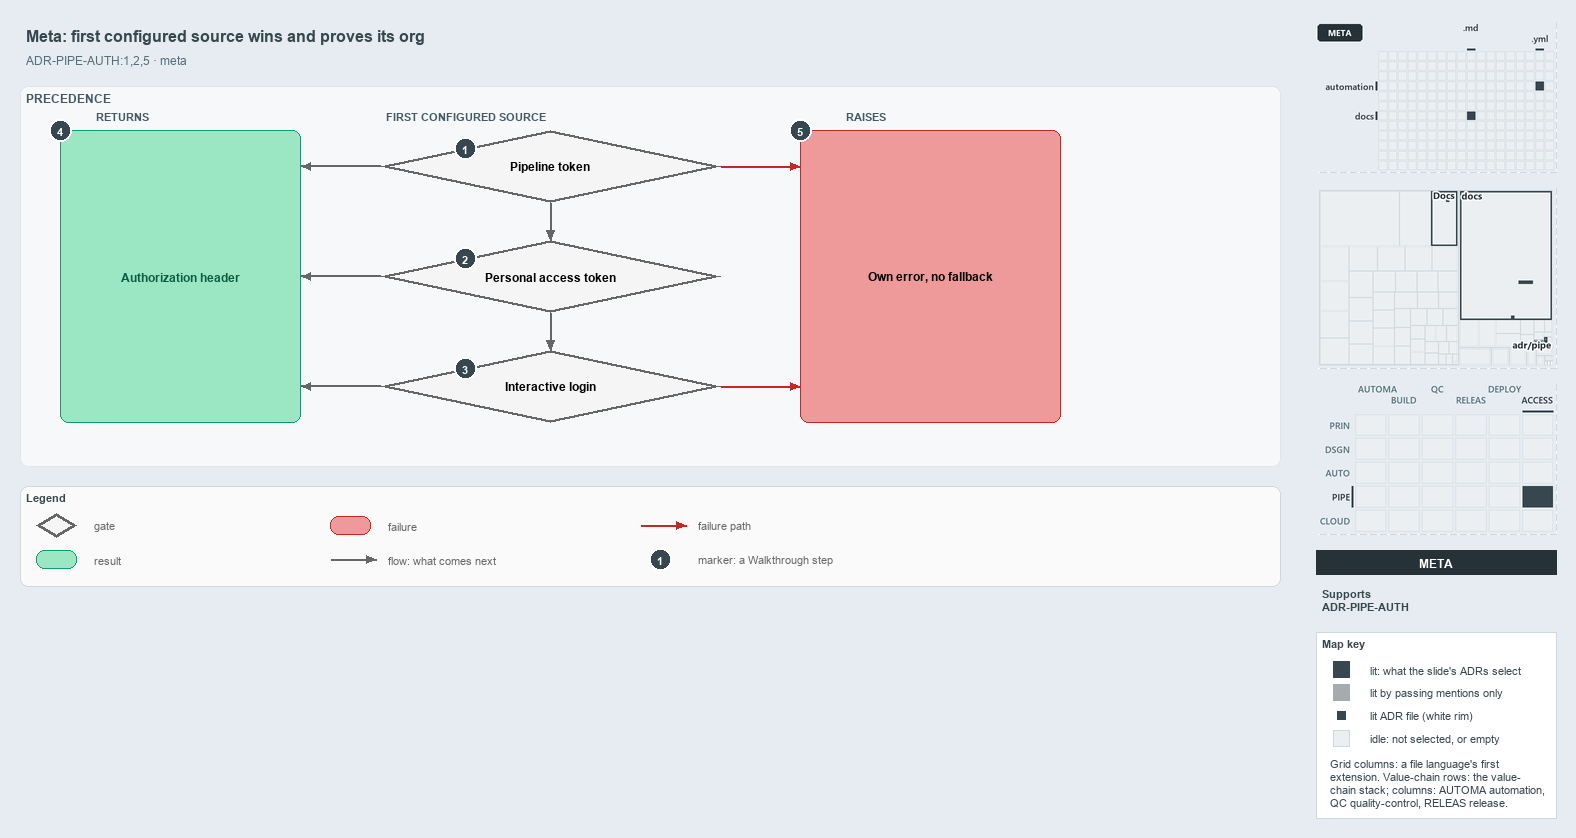

The diagram above was exported from draw.io. Its source (the exported page's mxGraphModel, read from the mxfile embedded in the PNG):
<mxGraphModel dx="1024" dy="768" grid="0" gridSize="10" guides="1" tooltips="1" connect="1" arrows="1" fold="1" page="1" pageScale="1" pageWidth="1572" pageHeight="610" background="#E6ECF2" math="0" shadow="0">
  <root>
    <mxCell id="0" />
    <mxCell id="1" parent="0" />
    <mxCell id="title" value="Meta: first configured source wins and proves its org" style="text;html=1;align=left;verticalAlign=middle;fontSize=16;fontStyle=1;fontColor=#37474F;" vertex="1" parent="1">
      <mxGeometry x="20" y="14" width="1260" height="30" as="geometry" />
    </mxCell>
    <mxCell id="subtitle" value="ADR-PIPE-AUTH:1,2,5 &amp;#183; meta" style="text;html=1;align=left;verticalAlign=middle;fontSize=12;fontColor=#546E7A;" vertex="1" parent="1">
      <mxGeometry x="20" y="44" width="1240" height="20" as="geometry" />
    </mxCell>
    <mxCell id="band" value="PRECEDENCE" style="rounded=1;html=1;arcSize=3;fillColor=#F6F8FA;strokeColor=#E1E4E8;verticalAlign=top;align=left;spacingLeft=8;fontStyle=1;fontSize=12;fontColor=#455A64;" vertex="1" parent="1">
      <mxGeometry x="20" y="80" width="1260" height="380" as="geometry" />
    </mxCell>
    <mxCell id="col-result" value="RETURNS" style="text;html=1;align=left;verticalAlign=middle;fontSize=11;fontStyle=1;fontColor=#455A64;" vertex="1" parent="1">
      <mxGeometry x="90" y="100" width="120" height="18" as="geometry" />
    </mxCell>
    <mxCell id="col-source" value="FIRST CONFIGURED SOURCE" style="text;html=1;align=left;verticalAlign=middle;fontSize=11;fontStyle=1;fontColor=#455A64;" vertex="1" parent="1">
      <mxGeometry x="380" y="100" width="220" height="18" as="geometry" />
    </mxCell>
    <mxCell id="col-fail" value="RAISES" style="text;html=1;align=left;verticalAlign=middle;fontSize=11;fontStyle=1;fontColor=#455A64;" vertex="1" parent="1">
      <mxGeometry x="840" y="100" width="120" height="18" as="geometry" />
    </mxCell>
    <mxCell id="g-pipeline" value="&lt;b&gt;Pipeline token&lt;/b&gt;" style="rhombus;whiteSpace=wrap;html=1;fillColor=#f5f5f5;strokeColor=#666666;strokeWidth=3;fontSize=12;" vertex="1" parent="1">
      <mxGeometry x="380" y="124" width="340" height="72" as="geometry" />
    </mxCell>
    <mxCell id="mark-1" value="1" style="ellipse;html=1;fillColor=#37474F;strokeColor=#FFFFFF;strokeWidth=2;fontColor=#FFFFFF;fontStyle=1;fontSize=11;" vertex="1" parent="1">
      <mxGeometry x="454.0" y="131.0" width="22" height="22" as="geometry" />
    </mxCell>
    <mxCell id="g-pat" value="&lt;b&gt;Personal access token&lt;/b&gt;" style="rhombus;whiteSpace=wrap;html=1;fillColor=#f5f5f5;strokeColor=#666666;strokeWidth=3;fontSize=12;" vertex="1" parent="1">
      <mxGeometry x="380" y="234" width="340" height="72" as="geometry" />
    </mxCell>
    <mxCell id="mark-2" value="2" style="ellipse;html=1;fillColor=#37474F;strokeColor=#FFFFFF;strokeWidth=2;fontColor=#FFFFFF;fontStyle=1;fontSize=11;" vertex="1" parent="1">
      <mxGeometry x="454.0" y="241.0" width="22" height="22" as="geometry" />
    </mxCell>
    <mxCell id="g-login" value="&lt;b&gt;Interactive login&lt;/b&gt;" style="rhombus;whiteSpace=wrap;html=1;fillColor=#f5f5f5;strokeColor=#666666;strokeWidth=3;fontSize=12;" vertex="1" parent="1">
      <mxGeometry x="380" y="344" width="340" height="72" as="geometry" />
    </mxCell>
    <mxCell id="mark-3" value="3" style="ellipse;html=1;fillColor=#37474F;strokeColor=#FFFFFF;strokeWidth=2;fontColor=#FFFFFF;fontStyle=1;fontSize=11;" vertex="1" parent="1">
      <mxGeometry x="454.0" y="351.0" width="22" height="22" as="geometry" />
    </mxCell>
    <mxCell id="r-header" value="&lt;b&gt;Authorization header&lt;/b&gt;" style="rounded=1;whiteSpace=wrap;html=1;arcSize=20;fillColor=#9BE7C4;strokeColor=#0E9F6E;fontColor=#0B5C43;fontSize=12;" vertex="1" parent="1">
      <mxGeometry x="60" y="124" width="240" height="292" as="geometry" />
    </mxCell>
    <mxCell id="f-own" value="&lt;b&gt;Own error, no fallback&lt;/b&gt;" style="rounded=1;whiteSpace=wrap;html=1;arcSize=20;fillColor=#EF9A9A;strokeColor=#C62828;fontSize=12;" vertex="1" parent="1">
      <mxGeometry x="800" y="124" width="260" height="292" as="geometry" />
    </mxCell>
    <mxCell id="p-e-g-pipeline-header-a" value="" style="text;html=1;strokeColor=none;fillColor=none;" vertex="1" parent="1">
      <mxGeometry x="380" y="160" width="1" height="1" as="geometry" />
    </mxCell>
    <mxCell id="p-e-g-pipeline-header-b" value="" style="text;html=1;strokeColor=none;fillColor=none;" vertex="1" parent="1">
      <mxGeometry x="300" y="160" width="1" height="1" as="geometry" />
    </mxCell>
    <mxCell id="e-g-pipeline-header" value="" style="edgeStyle=orthogonalEdgeStyle;rounded=1;html=1;fontSize=10;endArrow=block;strokeColor=#666666;" edge="1" parent="1" source="p-e-g-pipeline-header-a" target="p-e-g-pipeline-header-b">
      <mxGeometry relative="1" as="geometry" />
    </mxCell>
    <mxCell id="p-e-g-pat-header-a" value="" style="text;html=1;strokeColor=none;fillColor=none;" vertex="1" parent="1">
      <mxGeometry x="380" y="270" width="1" height="1" as="geometry" />
    </mxCell>
    <mxCell id="p-e-g-pat-header-b" value="" style="text;html=1;strokeColor=none;fillColor=none;" vertex="1" parent="1">
      <mxGeometry x="300" y="270" width="1" height="1" as="geometry" />
    </mxCell>
    <mxCell id="e-g-pat-header" value="" style="edgeStyle=orthogonalEdgeStyle;rounded=1;html=1;fontSize=10;endArrow=block;strokeColor=#666666;" edge="1" parent="1" source="p-e-g-pat-header-a" target="p-e-g-pat-header-b">
      <mxGeometry relative="1" as="geometry" />
    </mxCell>
    <mxCell id="p-e-g-login-header-a" value="" style="text;html=1;strokeColor=none;fillColor=none;" vertex="1" parent="1">
      <mxGeometry x="380" y="380" width="1" height="1" as="geometry" />
    </mxCell>
    <mxCell id="p-e-g-login-header-b" value="" style="text;html=1;strokeColor=none;fillColor=none;" vertex="1" parent="1">
      <mxGeometry x="300" y="380" width="1" height="1" as="geometry" />
    </mxCell>
    <mxCell id="e-g-login-header" value="" style="edgeStyle=orthogonalEdgeStyle;rounded=1;html=1;fontSize=10;endArrow=block;strokeColor=#666666;" edge="1" parent="1" source="p-e-g-login-header-a" target="p-e-g-login-header-b">
      <mxGeometry relative="1" as="geometry" />
    </mxCell>
    <mxCell id="p-e-pipeline-pat-a" value="" style="text;html=1;strokeColor=none;fillColor=none;" vertex="1" parent="1">
      <mxGeometry x="550" y="196" width="1" height="1" as="geometry" />
    </mxCell>
    <mxCell id="p-e-pipeline-pat-b" value="" style="text;html=1;strokeColor=none;fillColor=none;" vertex="1" parent="1">
      <mxGeometry x="550" y="234" width="1" height="1" as="geometry" />
    </mxCell>
    <mxCell id="e-pipeline-pat" value="" style="edgeStyle=orthogonalEdgeStyle;rounded=1;html=1;fontSize=10;endArrow=block;strokeColor=#666666;" edge="1" parent="1" source="p-e-pipeline-pat-a" target="p-e-pipeline-pat-b">
      <mxGeometry relative="1" as="geometry" />
    </mxCell>
    <mxCell id="p-e-pat-login-a" value="" style="text;html=1;strokeColor=none;fillColor=none;" vertex="1" parent="1">
      <mxGeometry x="550" y="306" width="1" height="1" as="geometry" />
    </mxCell>
    <mxCell id="p-e-pat-login-b" value="" style="text;html=1;strokeColor=none;fillColor=none;" vertex="1" parent="1">
      <mxGeometry x="550" y="344" width="1" height="1" as="geometry" />
    </mxCell>
    <mxCell id="e-pat-login" value="" style="edgeStyle=orthogonalEdgeStyle;rounded=1;html=1;fontSize=10;endArrow=block;strokeColor=#666666;" edge="1" parent="1" source="p-e-pat-login-a" target="p-e-pat-login-b">
      <mxGeometry relative="1" as="geometry" />
    </mxCell>
    <mxCell id="p-e-pipeline-own-a" value="" style="text;html=1;strokeColor=none;fillColor=none;" vertex="1" parent="1">
      <mxGeometry x="720" y="160" width="1" height="1" as="geometry" />
    </mxCell>
    <mxCell id="p-e-pipeline-own-b" value="" style="text;html=1;strokeColor=none;fillColor=none;" vertex="1" parent="1">
      <mxGeometry x="800" y="160" width="1" height="1" as="geometry" />
    </mxCell>
    <mxCell id="e-pipeline-own" value="" style="edgeStyle=orthogonalEdgeStyle;rounded=1;html=1;fontSize=10;endArrow=block;strokeColor=#C62828;" edge="1" parent="1" source="p-e-pipeline-own-a" target="p-e-pipeline-own-b">
      <mxGeometry relative="1" as="geometry" />
    </mxCell>
    <mxCell id="p-e-login-own-a" value="" style="text;html=1;strokeColor=none;fillColor=none;" vertex="1" parent="1">
      <mxGeometry x="720" y="380" width="1" height="1" as="geometry" />
    </mxCell>
    <mxCell id="p-e-login-own-b" value="" style="text;html=1;strokeColor=none;fillColor=none;" vertex="1" parent="1">
      <mxGeometry x="800" y="380" width="1" height="1" as="geometry" />
    </mxCell>
    <mxCell id="e-login-own" value="" style="edgeStyle=orthogonalEdgeStyle;rounded=1;html=1;fontSize=10;endArrow=block;strokeColor=#C62828;" edge="1" parent="1" source="p-e-login-own-a" target="p-e-login-own-b">
      <mxGeometry relative="1" as="geometry" />
    </mxCell>
    <mxCell id="mark-4" value="4" style="ellipse;html=1;fillColor=#37474F;strokeColor=#FFFFFF;strokeWidth=2;fontColor=#FFFFFF;fontStyle=1;fontSize=11;" vertex="1" parent="1">
      <mxGeometry x="49" y="113" width="22" height="22" as="geometry" />
    </mxCell>
    <mxCell id="mark-5" value="5" style="ellipse;html=1;fillColor=#37474F;strokeColor=#FFFFFF;strokeWidth=2;fontColor=#FFFFFF;fontStyle=1;fontSize=11;" vertex="1" parent="1">
      <mxGeometry x="789" y="113" width="22" height="22" as="geometry" />
    </mxCell>
    <mxCell id="legend" value="&lt;b&gt;Legend&lt;/b&gt;" style="rounded=1;whiteSpace=wrap;html=1;arcSize=6;fillColor=#FAFAFA;strokeColor=#CFD8DC;align=left;verticalAlign=top;spacing=8;fontSize=11;fontColor=#37474F;" vertex="1" parent="1">
      <mxGeometry x="20" y="480" width="1260" height="100" as="geometry" />
    </mxCell>
    <mxCell id="legend-0" value="" style="rhombus;whiteSpace=wrap;html=1;fillColor=#f5f5f5;strokeColor=#666666;strokeWidth=3;" vertex="1" parent="1">
      <mxGeometry x="36.0" y="507.0" width="40" height="24" as="geometry" />
    </mxCell>
    <mxCell id="legend-0-text" value="gate" style="text;html=1;align=left;verticalAlign=middle;fontSize=11;fontColor=#666666;" vertex="1" parent="1">
      <mxGeometry x="88" y="509" width="240" height="20" as="geometry" />
    </mxCell>
    <mxCell id="legend-1" value="" style="rounded=1;whiteSpace=wrap;html=1;arcSize=20;fillColor=#9BE7C4;strokeColor=#0E9F6E;" vertex="1" parent="1">
      <mxGeometry x="36.0" y="544.0" width="40" height="18" as="geometry" />
    </mxCell>
    <mxCell id="legend-1-text" value="result" style="text;html=1;align=left;verticalAlign=middle;fontSize=11;fontColor=#666666;" vertex="1" parent="1">
      <mxGeometry x="88" y="543" width="240" height="20" as="geometry" />
    </mxCell>
    <mxCell id="legend-2" value="" style="rounded=1;whiteSpace=wrap;html=1;arcSize=20;fillColor=#EF9A9A;strokeColor=#C62828;" vertex="1" parent="1">
      <mxGeometry x="330.0" y="510.0" width="40" height="18" as="geometry" />
    </mxCell>
    <mxCell id="legend-2-text" value="failure" style="text;html=1;align=left;verticalAlign=middle;fontSize=11;fontColor=#666666;" vertex="1" parent="1">
      <mxGeometry x="382" y="509" width="240" height="20" as="geometry" />
    </mxCell>
    <mxCell id="legend-3-a" value="" style="text;html=1;strokeColor=none;fillColor=none;" vertex="1" parent="1">
      <mxGeometry x="330" y="553" width="1" height="1" as="geometry" />
    </mxCell>
    <mxCell id="legend-3-b" value="" style="text;html=1;strokeColor=none;fillColor=none;" vertex="1" parent="1">
      <mxGeometry x="376" y="553" width="1" height="1" as="geometry" />
    </mxCell>
    <mxCell id="legend-3" value="" style="edgeStyle=orthogonalEdgeStyle;rounded=1;html=1;fontSize=10;endArrow=block;strokeColor=#666666;" edge="1" parent="1" source="legend-3-a" target="legend-3-b">
      <mxGeometry relative="1" as="geometry" />
    </mxCell>
    <mxCell id="legend-3-text" value="flow: what comes next" style="text;html=1;align=left;verticalAlign=middle;fontSize=11;fontColor=#666666;" vertex="1" parent="1">
      <mxGeometry x="382" y="543" width="240" height="20" as="geometry" />
    </mxCell>
    <mxCell id="legend-4-a" value="" style="text;html=1;strokeColor=none;fillColor=none;" vertex="1" parent="1">
      <mxGeometry x="640" y="519" width="1" height="1" as="geometry" />
    </mxCell>
    <mxCell id="legend-4-b" value="" style="text;html=1;strokeColor=none;fillColor=none;" vertex="1" parent="1">
      <mxGeometry x="686" y="519" width="1" height="1" as="geometry" />
    </mxCell>
    <mxCell id="legend-4" value="" style="edgeStyle=orthogonalEdgeStyle;rounded=1;html=1;fontSize=10;endArrow=block;strokeColor=#C62828;" edge="1" parent="1" source="legend-4-a" target="legend-4-b">
      <mxGeometry relative="1" as="geometry" />
    </mxCell>
    <mxCell id="legend-4-text" value="failure path" style="text;html=1;align=left;verticalAlign=middle;fontSize=11;fontColor=#666666;" vertex="1" parent="1">
      <mxGeometry x="692" y="509" width="240" height="20" as="geometry" />
    </mxCell>
    <mxCell id="legend-5" value="1" style="ellipse;html=1;fillColor=#37474F;strokeColor=#FFFFFF;strokeWidth=2;fontColor=#FFFFFF;fontStyle=1;fontSize=11;" vertex="1" parent="1">
      <mxGeometry x="649" y="542" width="22" height="22" as="geometry" />
    </mxCell>
    <mxCell id="legend-5-text" value="marker: a Walkthrough step" style="text;html=1;align=left;verticalAlign=middle;fontSize=11;fontColor=#666666;" vertex="1" parent="1">
      <mxGeometry x="692" y="543" width="240" height="20" as="geometry" />
    </mxCell>
    <mxCell id="minimap-grid" value="" style="shape=image;html=1;imageAspect=0;aspect=fixed;verticalLabelPosition=bottom;strokeColor=#CFD8DC;dashed=1;fillColor=#FAFAFA;image=data:image/png,(base64 omitted: 7080 chars);" vertex="1" parent="1">
      <mxGeometry x="1316" y="16" width="240" height="150" as="geometry" />
    </mxCell>
    <mxCell id="minimap-tree" value="" style="shape=image;html=1;imageAspect=0;aspect=fixed;verticalLabelPosition=bottom;strokeColor=#CFD8DC;dashed=1;fillColor=#FAFAFA;image=data:image/png,(base64 omitted: 9188 chars);" vertex="1" parent="1">
      <mxGeometry x="1316" y="182" width="240" height="180" as="geometry" />
    </mxCell>
    <mxCell id="minimap-chain" value="" style="shape=image;html=1;imageAspect=0;aspect=fixed;verticalLabelPosition=bottom;strokeColor=#CFD8DC;dashed=1;fillColor=#FAFAFA;image=data:image/png,(base64 omitted: 14152 chars);" vertex="1" parent="1">
      <mxGeometry x="1316" y="378" width="240" height="150" as="geometry" />
    </mxCell>
    <mxCell id="lens-badge" value="META" style="rounded=0;whiteSpace=wrap;html=1;align=center;verticalAlign=middle;fontSize=12;fontStyle=1;fontColor=#FFFFFF;fillColor=#263238;strokeColor=none;" vertex="1" parent="1">
      <mxGeometry x="1316" y="544" width="240" height="24" as="geometry" />
    </mxCell>
    <mxCell id="supports" value="&lt;b&gt;Supports&lt;/b&gt;&lt;br&gt;ADR-PIPE-AUTH" style="text;html=1;whiteSpace=wrap;align=left;verticalAlign=top;fontSize=11;fontColor=#37474F;" vertex="1" parent="1">
      <mxGeometry x="1316" y="576" width="240" height="38" as="geometry" />
    </mxCell>
    <mxCell id="mapkey" value="&lt;b&gt;Map key&lt;/b&gt;" style="rounded=0;whiteSpace=wrap;html=1;align=left;verticalAlign=top;fontSize=11;fontColor=#37474F;fillColor=#FFFFFF;strokeColor=#CFD8DC;spacingLeft=8;spacingTop=2;" vertex="1" parent="1">
      <mxGeometry x="1316" y="626" width="240" height="186" as="geometry" />
    </mxCell>
    <mxCell id="mapkey-lit" value="" style="rounded=0;html=1;fillColor=#37474F;strokeColor=#37474F;" vertex="1" parent="1">
      <mxGeometry x="1333.0" y="655.0" width="16" height="16" as="geometry" />
    </mxCell>
    <mxCell id="mapkey-lit-text" value="lit: what the slide's ADRs select" style="text;html=1;align=left;verticalAlign=middle;fontSize=11;fontColor=#37474F;" vertex="1" parent="1">
      <mxGeometry x="1364" y="653" width="184" height="20" as="geometry" />
    </mxCell>
    <mxCell id="mapkey-touched" value="" style="rounded=0;html=1;fillColor=#A4ACB0;strokeColor=#A4ACB0;" vertex="1" parent="1">
      <mxGeometry x="1333.0" y="678.0" width="16" height="16" as="geometry" />
    </mxCell>
    <mxCell id="mapkey-touched-text" value="lit by passing mentions only" style="text;html=1;align=left;verticalAlign=middle;fontSize=11;fontColor=#37474F;" vertex="1" parent="1">
      <mxGeometry x="1364" y="676" width="184" height="20" as="geometry" />
    </mxCell>
    <mxCell id="mapkey-adr" value="" style="rounded=0;html=1;fillColor=#37474F;strokeColor=#FFFFFF;strokeWidth=2;" vertex="1" parent="1">
      <mxGeometry x="1335.0" y="703.0" width="12" height="12" as="geometry" />
    </mxCell>
    <mxCell id="mapkey-adr-text" value="lit ADR file (white rim)" style="text;html=1;align=left;verticalAlign=middle;fontSize=11;fontColor=#37474F;" vertex="1" parent="1">
      <mxGeometry x="1364" y="699" width="184" height="20" as="geometry" />
    </mxCell>
    <mxCell id="mapkey-idle" value="" style="rounded=0;html=1;fillColor=#ECEFF1;strokeColor=#CFD8DC;" vertex="1" parent="1">
      <mxGeometry x="1333.0" y="724.0" width="16" height="16" as="geometry" />
    </mxCell>
    <mxCell id="mapkey-idle-text" value="idle: not selected, or empty" style="text;html=1;align=left;verticalAlign=middle;fontSize=11;fontColor=#37474F;" vertex="1" parent="1">
      <mxGeometry x="1364" y="722" width="184" height="20" as="geometry" />
    </mxCell>
    <mxCell id="mapkey-codes" value="Grid columns: a file language's first&lt;br&gt;extension. Value-chain rows: the value-&lt;br&gt;chain stack; columns: AUTOMA automation,&lt;br&gt;QC quality-control, RELEAS release." style="text;html=1;align=left;verticalAlign=top;whiteSpace=wrap;fontSize=11;fontColor=#37474F;" vertex="1" parent="1">
      <mxGeometry x="1324" y="746" width="224" height="60" as="geometry" />
    </mxCell>
  </root>
</mxGraphModel>